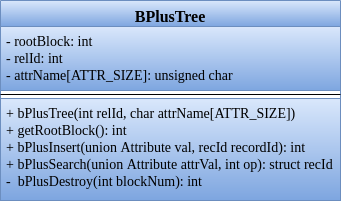

The diagram above was exported from draw.io. Its source (the exported page's mxGraphModel, read from the mxfile embedded in the PNG):
<mxGraphModel dx="809" dy="1587" grid="1" gridSize="10" guides="1" tooltips="1" connect="1" arrows="1" fold="1" page="1" pageScale="1" pageWidth="850" pageHeight="1100" math="0" shadow="0">
  <root>
    <mxCell id="0" />
    <mxCell id="1" parent="0" />
    <mxCell id="Jp7zzAXdNmjKxu2AU0oh-1" value="BPlusTree" style="swimlane;fontStyle=1;align=center;verticalAlign=top;childLayout=stackLayout;horizontal=1;startSize=26;horizontalStack=0;resizeParent=1;resizeParentMax=0;resizeLast=0;collapsible=1;marginBottom=0;fontFamily=Times New Roman;fontSize=16;fillColor=#dae8fc;strokeColor=#6c8ebf;gradientColor=#7ea6e0;" parent="1" vertex="1">
      <mxGeometry x="30" y="-10" width="340" height="200" as="geometry" />
    </mxCell>
    <mxCell id="Jp7zzAXdNmjKxu2AU0oh-2" value="- rootBlock: int&#10;- relId: int&#10;- attrName[ATTR_SIZE]: unsigned char&#10;" style="text;strokeColor=#6c8ebf;fillColor=#dae8fc;align=left;verticalAlign=top;spacingLeft=4;spacingRight=4;overflow=hidden;rotatable=0;points=[[0,0.5],[1,0.5]];portConstraint=eastwest;fontSize=14;fontFamily=Times New Roman;labelBackgroundColor=none;gradientColor=#7ea6e0;" parent="Jp7zzAXdNmjKxu2AU0oh-1" vertex="1">
      <mxGeometry y="26" width="340" height="64" as="geometry" />
    </mxCell>
    <mxCell id="Jp7zzAXdNmjKxu2AU0oh-3" value="" style="line;strokeWidth=1;fillColor=none;align=left;verticalAlign=middle;spacingTop=-1;spacingLeft=3;spacingRight=3;rotatable=0;labelPosition=right;points=[];portConstraint=eastwest;" parent="Jp7zzAXdNmjKxu2AU0oh-1" vertex="1">
      <mxGeometry y="90" width="340" height="8" as="geometry" />
    </mxCell>
    <mxCell id="Jp7zzAXdNmjKxu2AU0oh-4" value="+ bPlusTree(int relId, char attrName[ATTR_SIZE])&#10;+ getRootBlock(): int&#10;+ bPlusInsert(union Attribute val, recId recordId): int&#10;+ bPlusSearch(union Attribute attrVal, int op): struct recId &#10;-  bPlusDestroy(int blockNum): int&#10;&#10;&#10;&#10;" style="text;strokeColor=#6c8ebf;fillColor=#dae8fc;align=left;verticalAlign=top;spacingLeft=4;spacingRight=4;overflow=hidden;rotatable=0;points=[[0,0.5],[1,0.5]];portConstraint=eastwest;gradientColor=#7ea6e0;fontFamily=Times New Roman;fontSize=14;" parent="Jp7zzAXdNmjKxu2AU0oh-1" vertex="1">
      <mxGeometry y="98" width="340" height="102" as="geometry" />
    </mxCell>
  </root>
</mxGraphModel>